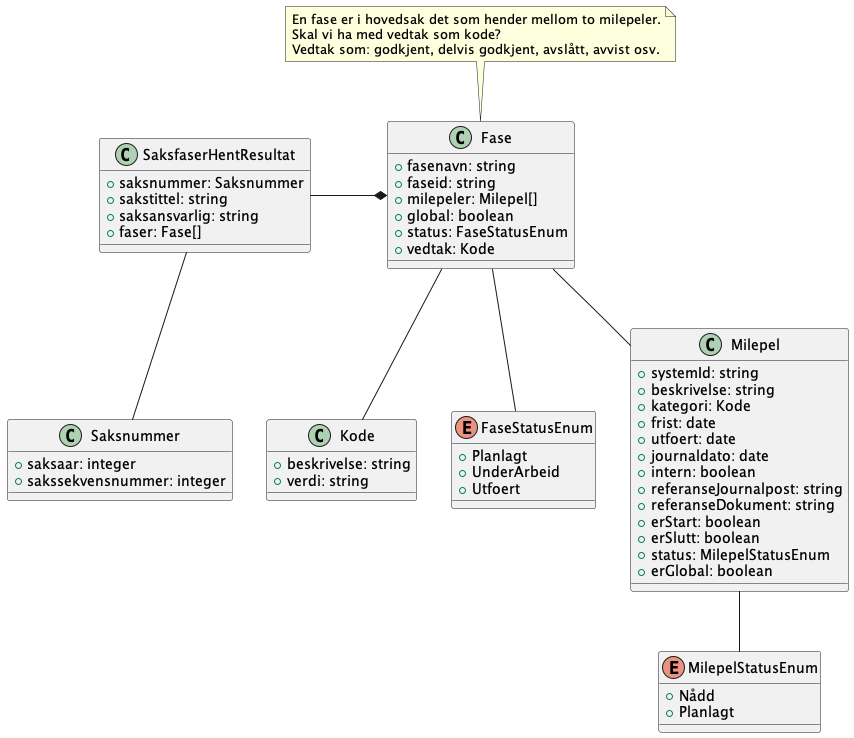

The diagram above was rendered by PlantUML. Its source (embedded in the PNG):
@startuml
class SaksfaserHentResultat {
    +saksnummer: Saksnummer
    +sakstittel: string
    +saksansvarlig: string
    +faser: Fase[]
}

SaksfaserHentResultat -* Fase
SaksfaserHentResultat -- Saksnummer

note top of Fase : En fase er i hovedsak det som hender mellom to milepeler.\nSkal vi ha med vedtak som kode?\nVedtak som: godkjent, delvis godkjent, avslått, avvist osv. 

class Fase {
    +fasenavn: string
    +faseid: string
    +milepeler: Milepel[]
    +global: boolean
    +status: FaseStatusEnum
    +vedtak: Kode
}

Fase -- Kode

class Kode {
    +beskrivelse: string
    +verdi: string
}

Fase -- FaseStatusEnum

enum FaseStatusEnum {
    +Planlagt
    +UnderArbeid
    +Utfoert
}

Fase -- Milepel

class Milepel {
    +systemId: string
    +beskrivelse: string
    +kategori: Kode
    +frist: date
    +utfoert: date
    +journaldato: date
    +intern: boolean
    +referanseJournalpost: string
    +referanseDokument: string
    +erStart: boolean
    +erSlutt: boolean
    +status: MilepelStatusEnum
    +erGlobal: boolean
}

Milepel -- MilepelStatusEnum

enum MilepelStatusEnum {
    +Nådd
    +Planlagt
}

class Saksnummer {
    +saksaar: integer
    +sakssekvensnummer: integer 
}

@enduml